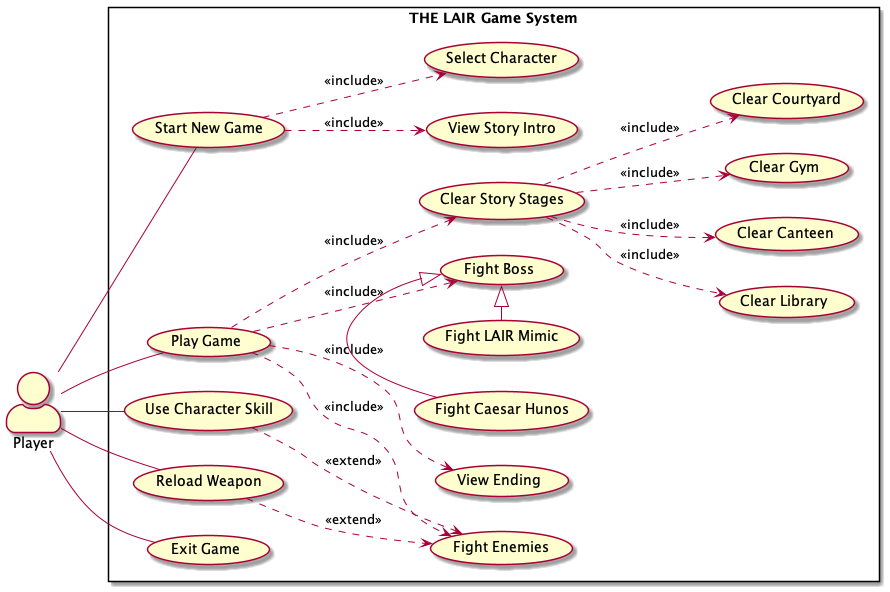

The diagram above was rendered by PlantUML. Its source (embedded in the PNG):
@startuml
left to right direction
skinparam packageStyle rectangle
skinparam actorStyle awesome

actor Player

rectangle "THE LAIR Game System" {
  usecase "Start New Game" as UC_Start
  usecase "View Story Intro" as UC_Intro
  usecase "Select Character" as UC_SelectCharacter
  usecase "Play Game" as UC_Play
  usecase "Clear Story Stages" as UC_Stages
  usecase "Clear Library" as UC_Library
  usecase "Clear Canteen" as UC_Canteen
  usecase "Clear Gym" as UC_Gym
  usecase "Clear Courtyard" as UC_Courtyard
  usecase "Fight Enemies" as UC_FightEnemies
  usecase "Fight Boss" as UC_FightBoss
  usecase "Fight Caesar Hunos" as UC_Caesar
  usecase "Fight LAIR Mimic" as UC_Khai
  usecase "Use Character Skill" as UC_Skill
  usecase "Reload Weapon" as UC_Reload
  usecase "View Ending" as UC_Ending
  usecase "Exit Game" as UC_Exit
}

Player -- UC_Start
Player -- UC_Play
Player -- UC_Skill
Player -- UC_Reload
Player -- UC_Exit

UC_Start ..> UC_Intro : <<include>>
UC_Start ..> UC_SelectCharacter : <<include>>

UC_Play ..> UC_Stages : <<include>>
UC_Play ..> UC_FightEnemies : <<include>>
UC_Play ..> UC_FightBoss : <<include>>
UC_Play ..> UC_Ending : <<include>>

UC_Stages ..> UC_Library : <<include>>
UC_Stages ..> UC_Canteen : <<include>>
UC_Stages ..> UC_Gym : <<include>>
UC_Stages ..> UC_Courtyard : <<include>>

UC_Skill ..> UC_FightEnemies : <<extend>>
UC_Reload ..> UC_FightEnemies : <<extend>>

UC_Caesar -|> UC_FightBoss
UC_Khai -|> UC_FightBoss

@enduml